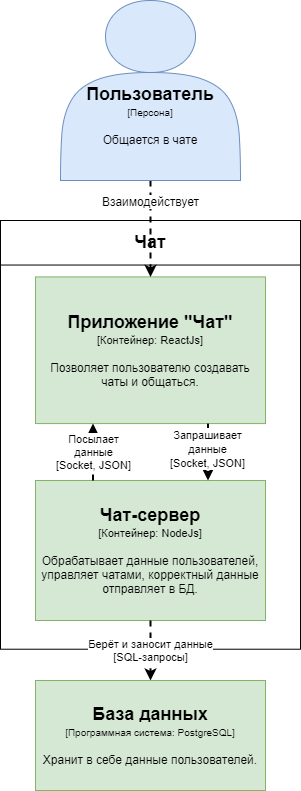

The diagram above was exported from draw.io. Its source (the exported page's mxGraphModel, read from the mxfile embedded in the PNG):
<mxGraphModel dx="868" dy="401" grid="1" gridSize="10" guides="1" tooltips="1" connect="1" arrows="1" fold="1" page="1" pageScale="1" pageWidth="850" pageHeight="1100" math="0" shadow="0">
  <root>
    <mxCell id="0" />
    <mxCell id="1" parent="0" />
    <mxCell id="no0ji6hjgd8IN9LN7iAC-1" value="" style="group" parent="1" vertex="1" connectable="0">
      <mxGeometry x="580" y="490" width="300" height="440" as="geometry" />
    </mxCell>
    <mxCell id="no0ji6hjgd8IN9LN7iAC-2" value="" style="group" parent="no0ji6hjgd8IN9LN7iAC-1" vertex="1" connectable="0">
      <mxGeometry width="300" height="440" as="geometry" />
    </mxCell>
    <mxCell id="no0ji6hjgd8IN9LN7iAC-3" value="" style="rounded=0;whiteSpace=wrap;html=1;" parent="no0ji6hjgd8IN9LN7iAC-2" vertex="1">
      <mxGeometry width="300" height="428.71794871794873" as="geometry" />
    </mxCell>
    <mxCell id="no0ji6hjgd8IN9LN7iAC-4" value="&lt;b style=&quot;font-size: 18px&quot;&gt;Чат&lt;/b&gt;" style="rounded=0;whiteSpace=wrap;html=1;" parent="no0ji6hjgd8IN9LN7iAC-2" vertex="1">
      <mxGeometry width="300" height="44.54291993720565" as="geometry" />
    </mxCell>
    <mxCell id="no0ji6hjgd8IN9LN7iAC-5" value="&lt;div&gt;&lt;b&gt;&lt;font style=&quot;font-size: 18px&quot;&gt;Приложение &lt;/font&gt;&lt;/b&gt;&lt;b&gt;&lt;font style=&quot;font-size: 18px&quot;&gt;&quot;Чат&quot;&lt;/font&gt;&lt;/b&gt;&lt;/div&gt;&lt;div&gt;&lt;font style=&quot;font-size: 11px&quot;&gt;[&lt;/font&gt;&lt;font style=&quot;font-size: 11px&quot;&gt;&lt;span class=&quot;tlid-translation translation&quot; lang=&quot;ru&quot;&gt;&lt;span title=&quot;&quot; class=&quot;&quot;&gt;Контейнер: ReactJs]&lt;/span&gt;&lt;/span&gt;&lt;/font&gt;&lt;/div&gt;&lt;div&gt;&lt;font style=&quot;font-size: 10px&quot;&gt;&lt;br&gt;&lt;/font&gt;&lt;/div&gt;&lt;div&gt;Позволяет пользователю создавать чаты и общаться.&lt;br&gt;&lt;/div&gt;" style="rounded=0;whiteSpace=wrap;html=1;fillColor=#d5e8d4;strokeColor=#82b366;" parent="no0ji6hjgd8IN9LN7iAC-2" vertex="1">
      <mxGeometry x="35" y="56.41025641025641" width="230" height="146.66666666666666" as="geometry" />
    </mxCell>
    <mxCell id="no0ji6hjgd8IN9LN7iAC-6" value="&lt;div&gt;&lt;span style=&quot;font-size: 18px&quot;&gt;&lt;b&gt;Чат-сервер&lt;/b&gt;&lt;/span&gt;&lt;/div&gt;&lt;div&gt;&lt;font style=&quot;font-size: 11px&quot;&gt;[&lt;/font&gt;&lt;font style=&quot;font-size: 11px&quot;&gt;&lt;span class=&quot;tlid-translation translation&quot; lang=&quot;ru&quot;&gt;&lt;span title=&quot;&quot; class=&quot;&quot;&gt;Контейнер: &lt;/span&gt;&lt;/span&gt;&lt;/font&gt;&lt;font style=&quot;font-size: 11px&quot;&gt;&lt;span class=&quot;tlid-translation translation&quot; lang=&quot;ru&quot;&gt;&lt;span title=&quot;&quot; class=&quot;&quot;&gt;&lt;font style=&quot;font-size: 11px&quot;&gt;&lt;span class=&quot;tlid-translation translation&quot; lang=&quot;ru&quot;&gt;&lt;span title=&quot;&quot; class=&quot;&quot;&gt;NodeJs&lt;/span&gt;&lt;/span&gt;&lt;/font&gt;]&lt;/span&gt;&lt;/span&gt;&lt;/font&gt;&lt;/div&gt;&lt;div&gt;&lt;font style=&quot;font-size: 10px&quot;&gt;&lt;br&gt;&lt;/font&gt;&lt;/div&gt;&lt;div&gt;Обрабатывает данные пользователей, управляет чатами, корректный данные отправляет в БД.&lt;br&gt;&lt;/div&gt;" style="rounded=0;whiteSpace=wrap;html=1;fillColor=#d5e8d4;strokeColor=#82b366;" parent="no0ji6hjgd8IN9LN7iAC-2" vertex="1">
      <mxGeometry x="35" y="260" width="230" height="140" as="geometry" />
    </mxCell>
    <mxCell id="no0ji6hjgd8IN9LN7iAC-7" style="edgeStyle=orthogonalEdgeStyle;rounded=0;orthogonalLoop=1;jettySize=auto;html=1;exitX=0.75;exitY=1;exitDx=0;exitDy=0;entryX=0.75;entryY=0;entryDx=0;entryDy=0;dashed=1;strokeWidth=2;" parent="no0ji6hjgd8IN9LN7iAC-2" source="no0ji6hjgd8IN9LN7iAC-5" target="no0ji6hjgd8IN9LN7iAC-6" edge="1">
      <mxGeometry relative="1" as="geometry" />
    </mxCell>
    <mxCell id="no0ji6hjgd8IN9LN7iAC-8" value="&lt;div&gt;&lt;font style=&quot;font-size: 11px&quot;&gt;Запрашивает&lt;/font&gt;&lt;/div&gt;&lt;div&gt;&lt;font style=&quot;font-size: 11px&quot;&gt; данные&lt;/font&gt;&lt;/div&gt;&lt;div&gt;&lt;font style=&quot;font-size: 11px&quot;&gt;&lt;font style=&quot;font-size: 11px&quot; size=&quot;3&quot;&gt;[Socket, JSON]&lt;/font&gt;&lt;/font&gt;&lt;/div&gt;" style="text;html=1;align=center;verticalAlign=middle;resizable=0;points=[];labelBackgroundColor=#ffffff;" parent="no0ji6hjgd8IN9LN7iAC-7" vertex="1" connectable="0">
      <mxGeometry x="0.15" y="-1" relative="1" as="geometry">
        <mxPoint y="-9" as="offset" />
      </mxGeometry>
    </mxCell>
    <mxCell id="no0ji6hjgd8IN9LN7iAC-9" value="&lt;div&gt;&lt;font style=&quot;font-size: 11px&quot;&gt;Посылает&lt;/font&gt;&lt;/div&gt;&lt;div&gt;&lt;font style=&quot;font-size: 11px&quot; size=&quot;3&quot;&gt;данные&lt;br&gt;&lt;/font&gt;&lt;/div&gt;&lt;div&gt;&lt;font style=&quot;font-size: 11px&quot; size=&quot;3&quot;&gt;[Socket, JSON]&lt;br&gt;&lt;/font&gt;&lt;/div&gt;" style="edgeStyle=orthogonalEdgeStyle;rounded=0;orthogonalLoop=1;jettySize=auto;html=1;exitX=0.25;exitY=0;exitDx=0;exitDy=0;entryX=0.25;entryY=1;entryDx=0;entryDy=0;dashed=1;strokeWidth=2;" parent="no0ji6hjgd8IN9LN7iAC-2" source="no0ji6hjgd8IN9LN7iAC-6" target="no0ji6hjgd8IN9LN7iAC-5" edge="1">
      <mxGeometry relative="1" as="geometry" />
    </mxCell>
    <mxCell id="no0ji6hjgd8IN9LN7iAC-10" value="&lt;div&gt;Берёт и заносит данные&lt;/div&gt;&lt;div&gt;[SQL-запросы]&lt;br&gt;&lt;/div&gt;" style="edgeStyle=orthogonalEdgeStyle;rounded=0;orthogonalLoop=1;jettySize=auto;html=1;dashed=1;strokeWidth=2;exitX=0.5;exitY=1;exitDx=0;exitDy=0;" parent="1" source="no0ji6hjgd8IN9LN7iAC-6" target="no0ji6hjgd8IN9LN7iAC-13" edge="1">
      <mxGeometry relative="1" as="geometry">
        <mxPoint x="360" y="740" as="sourcePoint" />
      </mxGeometry>
    </mxCell>
    <mxCell id="no0ji6hjgd8IN9LN7iAC-11" value="&lt;font style=&quot;font-size: 12px&quot;&gt;Взаимодействует&lt;/font&gt;" style="edgeStyle=orthogonalEdgeStyle;rounded=0;orthogonalLoop=1;jettySize=auto;html=1;exitX=0.5;exitY=1;exitDx=0;exitDy=0;entryX=0.5;entryY=0;entryDx=0;entryDy=0;dashed=1;strokeWidth=2;" parent="1" source="no0ji6hjgd8IN9LN7iAC-12" target="no0ji6hjgd8IN9LN7iAC-5" edge="1">
      <mxGeometry x="-0.5714" relative="1" as="geometry">
        <mxPoint as="offset" />
      </mxGeometry>
    </mxCell>
    <mxCell id="no0ji6hjgd8IN9LN7iAC-12" value="&lt;div&gt;&lt;br&gt;&lt;/div&gt;&lt;div&gt;&lt;div&gt;&lt;br&gt;&lt;/div&gt;&lt;div&gt;&lt;b&gt;&lt;font style=&quot;font-size: 18px&quot;&gt;&lt;br&gt;&lt;/font&gt;&lt;/b&gt;&lt;/div&gt;&lt;div&gt;&lt;b&gt;&lt;font style=&quot;font-size: 18px&quot;&gt;Пользователь&lt;br&gt;&lt;/font&gt;&lt;/b&gt;&lt;/div&gt;&lt;div&gt;&lt;font style=&quot;font-size: 10px&quot;&gt;[Персона]&lt;/font&gt;&lt;/div&gt;&lt;div&gt;&lt;font style=&quot;font-size: 10px&quot;&gt;&lt;br&gt;&lt;/font&gt;&lt;/div&gt;&lt;div&gt;Общается в чате&lt;/div&gt;&lt;/div&gt;" style="shape=actor;whiteSpace=wrap;html=1;fillColor=#dae8fc;strokeColor=#6c8ebf;" parent="1" vertex="1">
      <mxGeometry x="640" y="270" width="180" height="180" as="geometry" />
    </mxCell>
    <mxCell id="no0ji6hjgd8IN9LN7iAC-13" value="&lt;div&gt;&lt;b&gt;&lt;font style=&quot;font-size: 18px&quot;&gt;База данных&lt;/font&gt;&lt;/b&gt;&lt;br&gt;&lt;/div&gt;&lt;div&gt;&lt;font style=&quot;font-size: 10px&quot;&gt;[&lt;/font&gt;&lt;font style=&quot;font-size: 10px&quot;&gt;&lt;span class=&quot;tlid-translation translation&quot; lang=&quot;ru&quot;&gt;&lt;span title=&quot;&quot; class=&quot;&quot;&gt;Программная система: PostgreSQL&lt;/span&gt;&lt;/span&gt;]&lt;/font&gt;&lt;/div&gt;&lt;div&gt;&lt;font style=&quot;font-size: 10px&quot;&gt;&lt;br&gt;&lt;/font&gt;&lt;/div&gt;&lt;div&gt;Хранит в себе данные пользователей.&lt;br&gt;&lt;/div&gt;" style="rounded=0;whiteSpace=wrap;html=1;fillColor=#d5e8d4;strokeColor=#82b366;" parent="1" vertex="1">
      <mxGeometry x="615" y="950" width="230" height="110" as="geometry" />
    </mxCell>
  </root>
</mxGraphModel>